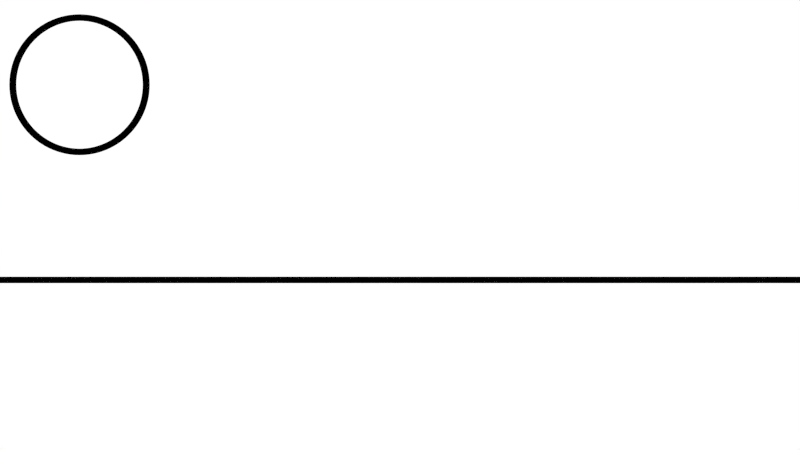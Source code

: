 # Source: orthographicBouncingBall.blend  (saved by Blender 2.76.0; exported with 4.5.12 LTS)
import bpy
from mathutils import Matrix  # noqa: F401  (used for matrix-valued properties, if any)

bpy.ops.wm.read_factory_settings(use_empty=True)
scene = bpy.context.scene
scene.name = 'Scene'

# ---- collections
col_collection_1 = bpy.data.collections.new('Collection 1'); scene.collection.children.link(col_collection_1)

# ---- materials (node trees are filled in below, after node groups)
mat_material = bpy.data.materials.new('Material')
mat_material.alpha_threshold = 0.0
mat_material.roughness = 0.5
mat_material_004 = bpy.data.materials.new('Material.004')
mat_material_004.alpha_threshold = 0.0
mat_material_004.roughness = 0.5

# ---- material node trees
mat_material.use_nodes = True; mat_material.node_tree.nodes.clear()
_N = mat_material.node_tree.nodes; _L = mat_material.node_tree.links
n0 = _N.new('ShaderNodeOutputMaterial'); n0.name = 'Material Output'; n0.location = (300, 300)
n1 = _N.new('ShaderNodeBsdfDiffuse'); n1.name = 'Diffuse BSDF'; n1.location = (10, 300)
n1.inputs[0].default_value = (0.0, 0.0, 0.0, 1.0)
_L.new(n1.outputs[0], n0.inputs[0])
n0.is_active_output = True
mat_material_004.use_nodes = True; mat_material_004.node_tree.nodes.clear()
_N = mat_material_004.node_tree.nodes; _L = mat_material_004.node_tree.links
n0 = _N.new('ShaderNodeOutputMaterial'); n0.name = 'Material Output'; n0.location = (300, 300)
n1 = _N.new('ShaderNodeBsdfDiffuse'); n1.name = 'Diffuse BSDF'; n1.location = (10, 300)
n1.inputs[0].default_value = (0.0, 0.0, 0.0, 1.0)
_L.new(n1.outputs[0], n0.inputs[0])
n0.is_active_output = True

# ---- world
world_world = bpy.data.worlds.new('World'); scene.world = world_world
world_world.use_nodes = True; world_world.node_tree.nodes.clear()
_N = world_world.node_tree.nodes; _L = world_world.node_tree.links
n0 = _N.new('ShaderNodeOutputWorld'); n0.name = 'World Output'; n0.location = (300, 300)
n1 = _N.new('ShaderNodeBackground'); n1.name = 'Background'; n1.location = (10, 300)
n1.inputs[0].default_value = (1.0, 1.0, 1.0, 0.0)
_L.new(n1.outputs[0], n0.inputs[0])
n0.is_active_output = True
world_world.color = (0.0, 0.0, 0.0)
world_world.use_sun_shadow = False
world_world.sun_shadow_jitter_overblur = 0.0
world_world.cycles.sampling_method = 'MANUAL'
world_world.cycles.sample_map_resolution = 256

# ---- cameras
cam_camera = bpy.data.cameras.new('Camera')
cam_camera.type = 'ORTHO'
cam_camera.clip_end = 100.0
cam_camera.lens = 35.0
cam_camera.sensor_width = 32.0
cam_camera.sensor_height = 18.0
cam_camera.ortho_scale = 12.5
cam_camera.dof.focus_distance = 0.0

# ---- curves / text
cu_nurbspath = bpy.data.curves.new('NurbsPath', 'CURVE')
cu_nurbspath.dimensions = '3D'
_sp = cu_nurbspath.splines.new('NURBS'); _sp.points.add(4)
_sp.points.foreach_set('co', [-2.0, 0.0, 0.0, 1.0, -1.0, 0.0, 0.0, 1.0, 0.0, 0.0, 0.0, 1.0, 1.0, 0.0, 0.0, 1.0, 2.0, 0.0, 0.0, 1.0])
_sp.order_u = 5
_sp.order_v = 0
_sp.use_endpoint_u = True
cu_nurbspath.materials.append(mat_material)
cu_nurbspath.use_path = True
cu_nurbspath.use_path_clamp = True
cu_nurbspath.bevel_depth = 0.05
cu_nurbspath.fill_mode = 'HALF'
cu_beziercircle = bpy.data.curves.new('BezierCircle', 'CURVE')
cu_beziercircle.dimensions = '3D'
_sp = cu_beziercircle.splines.new('BEZIER'); _sp.bezier_points.add(3)
_sp.bezier_points.foreach_set('co', [-1.0, 0.0, 0.0, 0.0, 1.0, 0.0, 1.0, 0.0, 0.0, 0.0, -1.0, 0.0])
_sp.bezier_points.foreach_set('handle_left', [-1.0, -0.5521, 0.0, -0.5521, 1.0, 0.0, 1.0, 0.5521, 0.0, 0.5521, -1.0, 0.0])
_sp.bezier_points.foreach_set('handle_right', [-1.0, 0.5521, 0.0, 0.5521, 1.0, 0.0, 1.0, -0.5521, 0.0, -0.5521, -1.0, 0.0])
for _p, _l, _r in zip(_sp.bezier_points, ['AUTO', 'AUTO', 'AUTO', 'AUTO'], ['AUTO', 'AUTO', 'AUTO', 'AUTO']): _p.handle_left_type = _l; _p.handle_right_type = _r
_sp.order_u = 0
_sp.order_v = 0
_sp.resolution_u = 24
_sp.use_cyclic_u = True
cu_beziercircle.materials.append(mat_material_004)
cu_beziercircle.use_path = True
cu_beziercircle.use_path_clamp = True
cu_beziercircle.bevel_depth = 0.1
cu_beziercircle.resolution_u = 24
cu_beziercircle.fill_mode = 'HALF'

# ---- objects
ob_nurbspath = bpy.data.objects.new('NurbsPath', cu_nurbspath)
ob_beziercircle = bpy.data.objects.new('BezierCircle', cu_beziercircle)
ob_camera = bpy.data.objects.new('Camera', cam_camera)

# ---- transforms, parenting, visibility, modifiers, constraints
ob_nurbspath.location = (5.095, 0.0, -0.05)
ob_nurbspath.scale = (3.224, 1.0, 1.0)
ob_nurbspath.lineart.crease_threshold = 0.0
ob_beziercircle.location = (0.0, 0.0, 3.0)
ob_beziercircle.rotation_euler = (1.571, -0.0, 0.0)
ob_beziercircle.lineart.crease_threshold = 0.0
ob_camera.location = (6.15, -13.98, 0.8052)
ob_camera.rotation_euler = (1.571, -1.225e-06, 0.08038)
ob_camera.lock_rotations_4d = False
ob_camera.empty_display_type = 'ARROWS'
ob_camera.color = (0.0, 0.0, 0.0, 0.0)
ob_camera.display_type = 'WIRE'
ob_camera.lineart.crease_threshold = 0.0

# ---- collection membership
col_collection_1.objects.link(ob_nurbspath)
col_collection_1.objects.link(ob_beziercircle)
col_collection_1.objects.link(ob_camera)

# ---- scene / render settings (as saved in the file)
scene.camera = ob_camera
scene.frame_start = 1; scene.frame_end = 125; scene.frame_set(0)
scene.render.engine = 'CYCLES'
scene.render.image_settings.compression = 0
scene.render.resolution_x = 1280
scene.render.resolution_y = 720
scene.render.dither_intensity = 0.0
scene.render.use_render_cache = True
scene.cycles.use_denoising = False
scene.cycles.samples = 128
scene.cycles.sampling_pattern = 'TABULATED_SOBOL'
scene.cycles.light_sampling_threshold = 0.0
scene.cycles.use_adaptive_sampling = False
scene.cycles.use_light_tree = False
scene.cycles.blur_glossy = 0.0
scene.cycles.pixel_filter_type = 'GAUSSIAN'
scene.cycles.sample_clamp_indirect = 0.0
scene.view_settings.view_transform = 'Standard'
bpy.context.view_layer.update()
